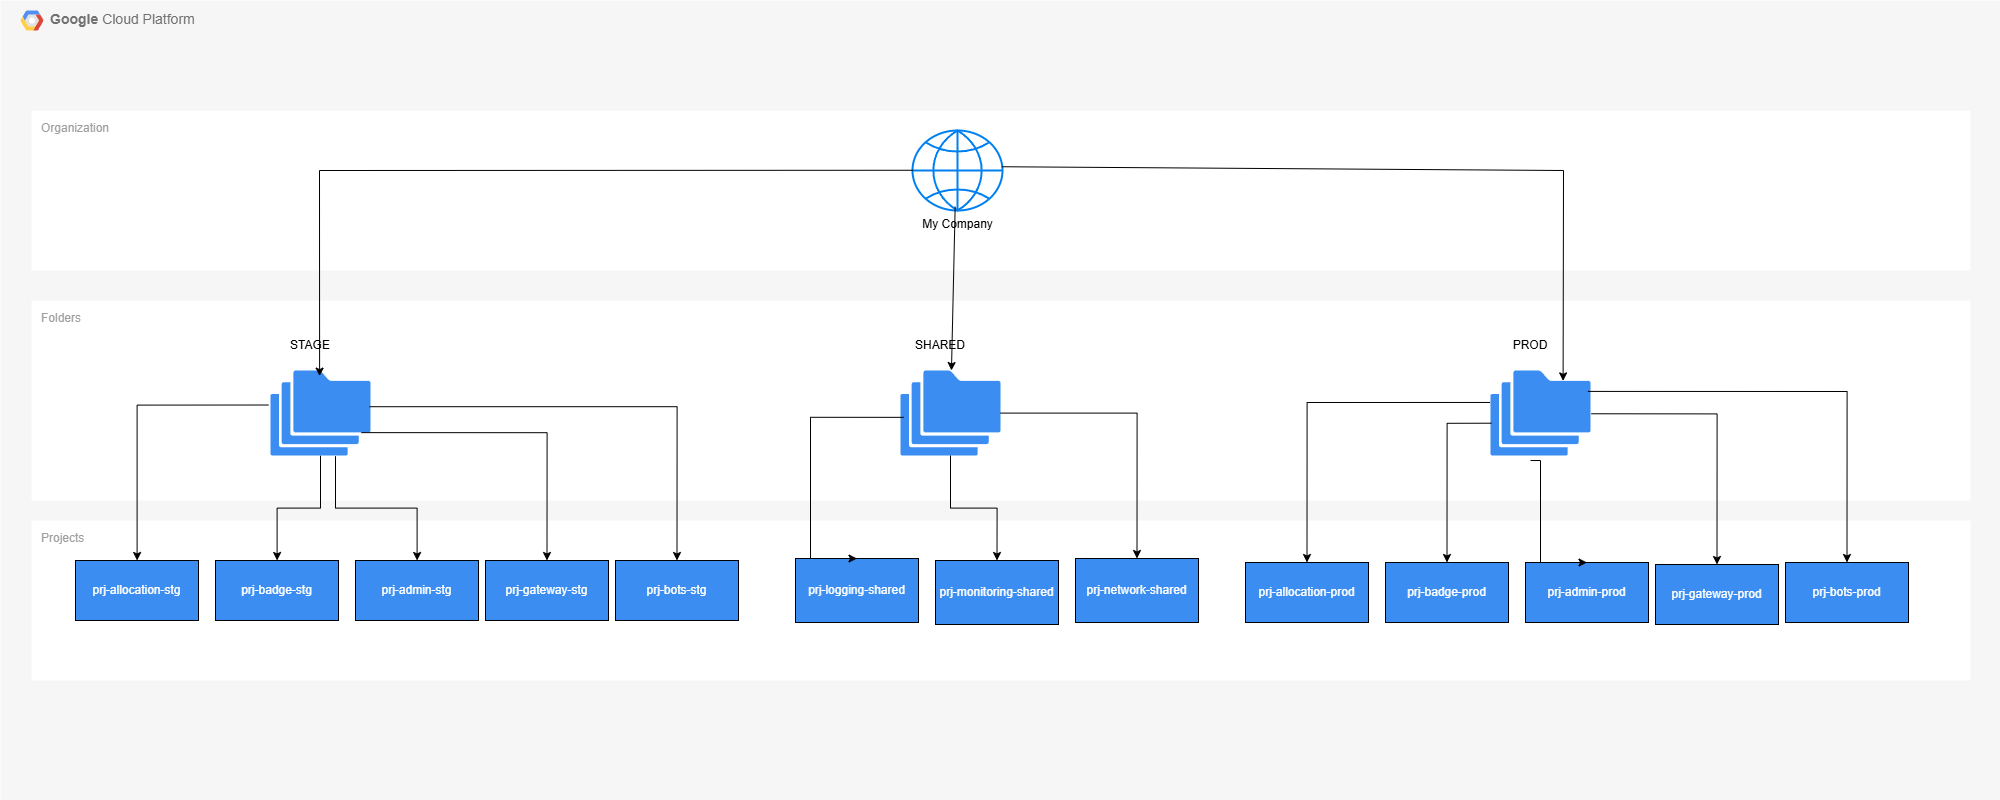

The diagram above was exported from draw.io. Its source (the exported page's mxGraphModel, read from the mxfile embedded in the PNG):
<mxGraphModel dx="1886" dy="2303" grid="1" gridSize="10" guides="1" tooltips="1" connect="1" arrows="1" fold="1" page="1" pageScale="1" pageWidth="1169" pageHeight="827" background="none" math="0" shadow="0">
  <root>
    <mxCell id="0" />
    <mxCell id="1" parent="0" />
    <mxCell id="Lif8JBEafslfNm7ranTe-1" value="&lt;b&gt;Google &lt;/b&gt;Cloud Platform" style="fillColor=#F6F6F6;strokeColor=none;shadow=0;gradientColor=none;fontSize=14;align=left;spacing=10;fontColor=#717171;9E9E9E;verticalAlign=top;spacingTop=-4;fontStyle=0;spacingLeft=40;html=1;" parent="1" vertex="1">
      <mxGeometry y="-780" width="2000" height="800" as="geometry" />
    </mxCell>
    <mxCell id="Lif8JBEafslfNm7ranTe-2" value="" style="shape=mxgraph.gcp2.google_cloud_platform;fillColor=#F6F6F6;strokeColor=none;shadow=0;gradientColor=none;" parent="Lif8JBEafslfNm7ranTe-1" vertex="1">
      <mxGeometry width="23" height="20" relative="1" as="geometry">
        <mxPoint x="20" y="10" as="offset" />
      </mxGeometry>
    </mxCell>
    <mxCell id="YHPzVWAP-KOsxFeqYcC3-77" value="Organization" style="sketch=0;points=[[0,0,0],[0.25,0,0],[0.5,0,0],[0.75,0,0],[1,0,0],[1,0.25,0],[1,0.5,0],[1,0.75,0],[1,1,0],[0.75,1,0],[0.5,1,0],[0.25,1,0],[0,1,0],[0,0.75,0],[0,0.5,0],[0,0.25,0]];rounded=1;absoluteArcSize=1;arcSize=2;html=1;strokeColor=none;gradientColor=none;shadow=0;dashed=0;fontSize=12;fontColor=#9E9E9E;align=left;verticalAlign=top;spacing=10;spacingTop=-4;whiteSpace=wrap;" vertex="1" parent="Lif8JBEafslfNm7ranTe-1">
      <mxGeometry x="31.09" y="110" width="1938.91" height="160" as="geometry" />
    </mxCell>
    <mxCell id="YHPzVWAP-KOsxFeqYcC3-78" value="Folders" style="sketch=0;points=[[0,0,0],[0.25,0,0],[0.5,0,0],[0.75,0,0],[1,0,0],[1,0.25,0],[1,0.5,0],[1,0.75,0],[1,1,0],[0.75,1,0],[0.5,1,0],[0.25,1,0],[0,1,0],[0,0.75,0],[0,0.5,0],[0,0.25,0]];rounded=1;absoluteArcSize=1;arcSize=2;html=1;strokeColor=none;gradientColor=none;shadow=0;dashed=0;fontSize=12;fontColor=#9E9E9E;align=left;verticalAlign=top;spacing=10;spacingTop=-4;whiteSpace=wrap;" vertex="1" parent="Lif8JBEafslfNm7ranTe-1">
      <mxGeometry x="31.09" y="300" width="1938.91" height="200" as="geometry" />
    </mxCell>
    <mxCell id="YHPzVWAP-KOsxFeqYcC3-79" value="Projects" style="sketch=0;points=[[0,0,0],[0.25,0,0],[0.5,0,0],[0.75,0,0],[1,0,0],[1,0.25,0],[1,0.5,0],[1,0.75,0],[1,1,0],[0.75,1,0],[0.5,1,0],[0.25,1,0],[0,1,0],[0,0.75,0],[0,0.5,0],[0,0.25,0]];rounded=1;absoluteArcSize=1;arcSize=2;html=1;strokeColor=none;gradientColor=none;shadow=0;dashed=0;fontSize=12;fontColor=#9E9E9E;align=left;verticalAlign=top;spacing=10;spacingTop=-4;whiteSpace=wrap;" vertex="1" parent="Lif8JBEafslfNm7ranTe-1">
      <mxGeometry x="31.09" y="520" width="1938.91" height="160" as="geometry" />
    </mxCell>
    <mxCell id="YHPzVWAP-KOsxFeqYcC3-18" value="" style="group" vertex="1" connectable="0" parent="1">
      <mxGeometry x="1490" y="-450" width="100" height="125" as="geometry" />
    </mxCell>
    <mxCell id="YHPzVWAP-KOsxFeqYcC3-19" value="" style="sketch=0;html=1;aspect=fixed;strokeColor=none;shadow=0;fillColor=#3B8DF1;verticalAlign=top;labelPosition=center;verticalLabelPosition=bottom;shape=mxgraph.gcp2.folders" vertex="1" parent="YHPzVWAP-KOsxFeqYcC3-18">
      <mxGeometry y="40" width="100" height="85" as="geometry" />
    </mxCell>
    <mxCell id="YHPzVWAP-KOsxFeqYcC3-21" value="PROD" style="text;html=1;align=center;verticalAlign=middle;whiteSpace=wrap;rounded=0;" vertex="1" parent="YHPzVWAP-KOsxFeqYcC3-18">
      <mxGeometry x="10" width="60" height="30" as="geometry" />
    </mxCell>
    <mxCell id="YHPzVWAP-KOsxFeqYcC3-22" value="" style="group" vertex="1" connectable="0" parent="1">
      <mxGeometry x="900" y="-450" width="100" height="125" as="geometry" />
    </mxCell>
    <mxCell id="YHPzVWAP-KOsxFeqYcC3-23" value="" style="sketch=0;html=1;aspect=fixed;strokeColor=none;shadow=0;fillColor=#3B8DF1;verticalAlign=top;labelPosition=center;verticalLabelPosition=bottom;shape=mxgraph.gcp2.folders" vertex="1" parent="YHPzVWAP-KOsxFeqYcC3-22">
      <mxGeometry y="40" width="100" height="85" as="geometry" />
    </mxCell>
    <mxCell id="YHPzVWAP-KOsxFeqYcC3-25" value="SHARED" style="text;html=1;align=center;verticalAlign=middle;whiteSpace=wrap;rounded=0;" vertex="1" parent="YHPzVWAP-KOsxFeqYcC3-22">
      <mxGeometry x="10" width="60" height="30" as="geometry" />
    </mxCell>
    <mxCell id="YHPzVWAP-KOsxFeqYcC3-40" value="My Company" style="html=1;verticalLabelPosition=bottom;align=center;labelBackgroundColor=#ffffff;verticalAlign=top;strokeWidth=2;strokeColor=#0080F0;shadow=0;dashed=0;shape=mxgraph.ios7.icons.globe;" vertex="1" parent="1">
      <mxGeometry x="912" y="-650" width="90" height="80" as="geometry" />
    </mxCell>
    <mxCell id="YHPzVWAP-KOsxFeqYcC3-41" value="prj-allocation-stg" style="whiteSpace=wrap;html=1;fillColor=#3b8df1;align=center;verticalAlign=middle;fontColor=#FFFFFF;" vertex="1" parent="1">
      <mxGeometry x="75" y="-220" width="123" height="60" as="geometry" />
    </mxCell>
    <mxCell id="YHPzVWAP-KOsxFeqYcC3-42" value="prj-badge-stg" style="whiteSpace=wrap;html=1;verticalAlign=middle;fillColor=#3B8DF1;strokeColor=default;sketch=0;shadow=0;align=center;fontColor=#FFFFFF;" vertex="1" parent="1">
      <mxGeometry x="215" y="-220" width="123" height="60" as="geometry" />
    </mxCell>
    <mxCell id="YHPzVWAP-KOsxFeqYcC3-43" value="" style="edgeStyle=orthogonalEdgeStyle;rounded=0;orthogonalLoop=1;jettySize=auto;html=1;" edge="1" parent="1" source="YHPzVWAP-KOsxFeqYcC3-5" target="YHPzVWAP-KOsxFeqYcC3-42">
      <mxGeometry relative="1" as="geometry" />
    </mxCell>
    <mxCell id="YHPzVWAP-KOsxFeqYcC3-49" value="" style="group" vertex="1" connectable="0" parent="1">
      <mxGeometry x="270" y="-450" width="100" height="125" as="geometry" />
    </mxCell>
    <mxCell id="YHPzVWAP-KOsxFeqYcC3-5" value="" style="sketch=0;html=1;aspect=fixed;strokeColor=none;shadow=0;fillColor=#3B8DF1;verticalAlign=top;labelPosition=center;verticalLabelPosition=bottom;shape=mxgraph.gcp2.folders" vertex="1" parent="YHPzVWAP-KOsxFeqYcC3-49">
      <mxGeometry y="40" width="100" height="85" as="geometry" />
    </mxCell>
    <mxCell id="YHPzVWAP-KOsxFeqYcC3-10" value="STAGE" style="text;html=1;align=center;verticalAlign=middle;whiteSpace=wrap;rounded=0;" vertex="1" parent="YHPzVWAP-KOsxFeqYcC3-49">
      <mxGeometry x="10" width="60" height="30" as="geometry" />
    </mxCell>
    <mxCell id="YHPzVWAP-KOsxFeqYcC3-50" value="prj-admin-stg" style="whiteSpace=wrap;html=1;verticalAlign=middle;fillColor=#3B8DF1;strokeColor=default;sketch=0;shadow=0;align=center;fontColor=#FFFFFF;" vertex="1" parent="1">
      <mxGeometry x="355" y="-220" width="123" height="60" as="geometry" />
    </mxCell>
    <mxCell id="YHPzVWAP-KOsxFeqYcC3-51" value="" style="edgeStyle=orthogonalEdgeStyle;rounded=0;orthogonalLoop=1;jettySize=auto;html=1;exitX=0.65;exitY=1.008;exitDx=0;exitDy=0;exitPerimeter=0;" edge="1" parent="1" target="YHPzVWAP-KOsxFeqYcC3-50" source="YHPzVWAP-KOsxFeqYcC3-5">
      <mxGeometry relative="1" as="geometry">
        <mxPoint x="490" y="-380" as="sourcePoint" />
      </mxGeometry>
    </mxCell>
    <mxCell id="YHPzVWAP-KOsxFeqYcC3-53" value="" style="edgeStyle=orthogonalEdgeStyle;rounded=0;orthogonalLoop=1;jettySize=auto;html=1;exitX=-0.021;exitY=0.406;exitDx=0;exitDy=0;exitPerimeter=0;" edge="1" parent="1" source="YHPzVWAP-KOsxFeqYcC3-5" target="YHPzVWAP-KOsxFeqYcC3-41">
      <mxGeometry relative="1" as="geometry">
        <mxPoint x="290" y="-390" as="sourcePoint" />
        <mxPoint x="320" y="-50" as="targetPoint" />
      </mxGeometry>
    </mxCell>
    <mxCell id="YHPzVWAP-KOsxFeqYcC3-54" value="prj-gateway-stg" style="whiteSpace=wrap;html=1;verticalAlign=middle;fillColor=#3B8DF1;strokeColor=default;sketch=0;shadow=0;align=center;fontColor=#FFFFFF;" vertex="1" parent="1">
      <mxGeometry x="485" y="-220" width="123" height="60" as="geometry" />
    </mxCell>
    <mxCell id="YHPzVWAP-KOsxFeqYcC3-55" value="prj-bots-stg" style="whiteSpace=wrap;html=1;verticalAlign=middle;fillColor=#3B8DF1;strokeColor=default;sketch=0;shadow=0;align=center;fontColor=#FFFFFF;" vertex="1" parent="1">
      <mxGeometry x="615" y="-220" width="123" height="60" as="geometry" />
    </mxCell>
    <mxCell id="YHPzVWAP-KOsxFeqYcC3-56" value="" style="edgeStyle=orthogonalEdgeStyle;rounded=0;orthogonalLoop=1;jettySize=auto;html=1;exitX=0.909;exitY=0.731;exitDx=0;exitDy=0;exitPerimeter=0;entryX=0.5;entryY=0;entryDx=0;entryDy=0;" edge="1" parent="1" source="YHPzVWAP-KOsxFeqYcC3-5" target="YHPzVWAP-KOsxFeqYcC3-54">
      <mxGeometry relative="1" as="geometry">
        <mxPoint x="335" y="-294" as="sourcePoint" />
        <mxPoint x="380" y="-50" as="targetPoint" />
      </mxGeometry>
    </mxCell>
    <mxCell id="YHPzVWAP-KOsxFeqYcC3-57" value="" style="edgeStyle=orthogonalEdgeStyle;rounded=0;orthogonalLoop=1;jettySize=auto;html=1;exitX=0.991;exitY=0.426;exitDx=0;exitDy=0;exitPerimeter=0;entryX=0.5;entryY=0;entryDx=0;entryDy=0;" edge="1" parent="1" source="YHPzVWAP-KOsxFeqYcC3-5" target="YHPzVWAP-KOsxFeqYcC3-55">
      <mxGeometry relative="1" as="geometry">
        <mxPoint x="361" y="-318" as="sourcePoint" />
        <mxPoint x="510" y="-50" as="targetPoint" />
      </mxGeometry>
    </mxCell>
    <mxCell id="YHPzVWAP-KOsxFeqYcC3-58" value="prj-network-shared" style="whiteSpace=wrap;html=1;verticalAlign=middle;fillColor=#3B8DF1;strokeColor=default;sketch=0;shadow=0;align=center;fontColor=#FFFFFF;" vertex="1" parent="1">
      <mxGeometry x="1075" y="-222" width="123" height="64" as="geometry" />
    </mxCell>
    <mxCell id="YHPzVWAP-KOsxFeqYcC3-59" value="" style="edgeStyle=orthogonalEdgeStyle;rounded=0;orthogonalLoop=1;jettySize=auto;html=1;entryX=0.5;entryY=0;entryDx=0;entryDy=0;" edge="1" parent="1" target="YHPzVWAP-KOsxFeqYcC3-58" source="YHPzVWAP-KOsxFeqYcC3-23">
      <mxGeometry relative="1" as="geometry">
        <mxPoint x="980" y="-350" as="sourcePoint" />
        <mxPoint x="961" y="-56" as="targetPoint" />
      </mxGeometry>
    </mxCell>
    <mxCell id="YHPzVWAP-KOsxFeqYcC3-60" value="prj-monitoring-shared" style="whiteSpace=wrap;html=1;verticalAlign=middle;fillColor=#3B8DF1;strokeColor=default;sketch=0;shadow=0;align=center;fontColor=#FFFFFF;" vertex="1" parent="1">
      <mxGeometry x="935" y="-220" width="123" height="64" as="geometry" />
    </mxCell>
    <mxCell id="YHPzVWAP-KOsxFeqYcC3-61" value="prj-logging-shared" style="whiteSpace=wrap;html=1;verticalAlign=middle;fillColor=#3B8DF1;strokeColor=default;sketch=0;shadow=0;align=center;fontColor=#FFFFFF;" vertex="1" parent="1">
      <mxGeometry x="795" y="-222" width="123" height="64" as="geometry" />
    </mxCell>
    <mxCell id="YHPzVWAP-KOsxFeqYcC3-62" style="edgeStyle=orthogonalEdgeStyle;rounded=0;orthogonalLoop=1;jettySize=auto;html=1;entryX=0.5;entryY=0;entryDx=0;entryDy=0;" edge="1" parent="1" source="YHPzVWAP-KOsxFeqYcC3-23" target="YHPzVWAP-KOsxFeqYcC3-60">
      <mxGeometry relative="1" as="geometry">
        <mxPoint x="990" y="-490" as="targetPoint" />
      </mxGeometry>
    </mxCell>
    <mxCell id="YHPzVWAP-KOsxFeqYcC3-63" style="edgeStyle=orthogonalEdgeStyle;rounded=0;orthogonalLoop=1;jettySize=auto;html=1;entryX=0.5;entryY=0;entryDx=0;entryDy=0;exitX=0.032;exitY=0.551;exitDx=0;exitDy=0;exitPerimeter=0;" edge="1" parent="1" source="YHPzVWAP-KOsxFeqYcC3-23" target="YHPzVWAP-KOsxFeqYcC3-61">
      <mxGeometry relative="1" as="geometry">
        <mxPoint x="960" y="-50" as="targetPoint" />
        <mxPoint x="890" y="-315" as="sourcePoint" />
        <Array as="points">
          <mxPoint x="810" y="-363" />
        </Array>
      </mxGeometry>
    </mxCell>
    <mxCell id="YHPzVWAP-KOsxFeqYcC3-64" value="prj-allocation-prod" style="whiteSpace=wrap;html=1;fillColor=#3b8df1;align=center;verticalAlign=middle;fontColor=#FFFFFF;" vertex="1" parent="1">
      <mxGeometry x="1245" y="-218" width="123" height="60" as="geometry" />
    </mxCell>
    <mxCell id="YHPzVWAP-KOsxFeqYcC3-65" value="prj-badge-prod" style="whiteSpace=wrap;html=1;verticalAlign=middle;fillColor=#3B8DF1;strokeColor=default;sketch=0;shadow=0;align=center;fontColor=#FFFFFF;" vertex="1" parent="1">
      <mxGeometry x="1385" y="-218" width="123" height="60" as="geometry" />
    </mxCell>
    <mxCell id="YHPzVWAP-KOsxFeqYcC3-66" value="prj-admin-prod" style="whiteSpace=wrap;html=1;verticalAlign=middle;fillColor=#3B8DF1;strokeColor=default;sketch=0;shadow=0;align=center;fontColor=#FFFFFF;" vertex="1" parent="1">
      <mxGeometry x="1525" y="-218" width="123" height="60" as="geometry" />
    </mxCell>
    <mxCell id="YHPzVWAP-KOsxFeqYcC3-67" value="prj-gateway-prod" style="whiteSpace=wrap;html=1;verticalAlign=middle;fillColor=#3B8DF1;strokeColor=default;sketch=0;shadow=0;align=center;fontColor=#FFFFFF;" vertex="1" parent="1">
      <mxGeometry x="1655" y="-216" width="123" height="60" as="geometry" />
    </mxCell>
    <mxCell id="YHPzVWAP-KOsxFeqYcC3-68" value="prj-bots-prod" style="whiteSpace=wrap;html=1;verticalAlign=middle;fillColor=#3B8DF1;strokeColor=default;sketch=0;shadow=0;fontColor=#FFFFFF;" vertex="1" parent="1">
      <mxGeometry x="1785" y="-218" width="123" height="60" as="geometry" />
    </mxCell>
    <mxCell id="YHPzVWAP-KOsxFeqYcC3-69" value="" style="edgeStyle=orthogonalEdgeStyle;rounded=0;orthogonalLoop=1;jettySize=auto;html=1;exitX=0.974;exitY=0.246;exitDx=0;exitDy=0;exitPerimeter=0;entryX=0.5;entryY=0;entryDx=0;entryDy=0;" edge="1" parent="1" source="YHPzVWAP-KOsxFeqYcC3-19" target="YHPzVWAP-KOsxFeqYcC3-68">
      <mxGeometry relative="1" as="geometry">
        <mxPoint x="1710" y="-364" as="sourcePoint" />
        <mxPoint x="1830" y="-250" as="targetPoint" />
      </mxGeometry>
    </mxCell>
    <mxCell id="YHPzVWAP-KOsxFeqYcC3-70" value="" style="edgeStyle=orthogonalEdgeStyle;rounded=0;orthogonalLoop=1;jettySize=auto;html=1;entryX=0.5;entryY=0;entryDx=0;entryDy=0;exitX=1.009;exitY=0.509;exitDx=0;exitDy=0;exitPerimeter=0;" edge="1" parent="1" source="YHPzVWAP-KOsxFeqYcC3-19" target="YHPzVWAP-KOsxFeqYcC3-67">
      <mxGeometry relative="1" as="geometry">
        <mxPoint x="1580" y="-364" as="sourcePoint" />
        <mxPoint x="1670" y="-58" as="targetPoint" />
      </mxGeometry>
    </mxCell>
    <mxCell id="YHPzVWAP-KOsxFeqYcC3-71" value="" style="edgeStyle=orthogonalEdgeStyle;rounded=0;orthogonalLoop=1;jettySize=auto;html=1;entryX=0.5;entryY=0;entryDx=0;entryDy=0;exitX=0.4;exitY=1.059;exitDx=0;exitDy=0;exitPerimeter=0;" edge="1" parent="1" source="YHPzVWAP-KOsxFeqYcC3-19" target="YHPzVWAP-KOsxFeqYcC3-66">
      <mxGeometry relative="1" as="geometry">
        <mxPoint x="1510" y="-290" as="sourcePoint" />
        <mxPoint x="1540" y="-58" as="targetPoint" />
        <Array as="points">
          <mxPoint x="1540" y="-320" />
        </Array>
      </mxGeometry>
    </mxCell>
    <mxCell id="YHPzVWAP-KOsxFeqYcC3-72" value="" style="edgeStyle=orthogonalEdgeStyle;rounded=0;orthogonalLoop=1;jettySize=auto;html=1;entryX=0.5;entryY=0;entryDx=0;entryDy=0;exitX=0.009;exitY=0.62;exitDx=0;exitDy=0;exitPerimeter=0;" edge="1" parent="1" source="YHPzVWAP-KOsxFeqYcC3-19" target="YHPzVWAP-KOsxFeqYcC3-65">
      <mxGeometry relative="1" as="geometry">
        <mxPoint x="1310" y="-364" as="sourcePoint" />
        <mxPoint x="1400" y="-58" as="targetPoint" />
      </mxGeometry>
    </mxCell>
    <mxCell id="YHPzVWAP-KOsxFeqYcC3-73" value="" style="edgeStyle=orthogonalEdgeStyle;rounded=0;orthogonalLoop=1;jettySize=auto;html=1;entryX=0.5;entryY=0;entryDx=0;entryDy=0;exitX=-0.004;exitY=0.376;exitDx=0;exitDy=0;exitPerimeter=0;" edge="1" parent="1" source="YHPzVWAP-KOsxFeqYcC3-19" target="YHPzVWAP-KOsxFeqYcC3-64">
      <mxGeometry relative="1" as="geometry">
        <mxPoint x="1169" y="-370" as="sourcePoint" />
        <mxPoint x="1259" y="-64" as="targetPoint" />
      </mxGeometry>
    </mxCell>
    <mxCell id="YHPzVWAP-KOsxFeqYcC3-74" value="" style="endArrow=classic;html=1;rounded=0;entryX=0.491;entryY=0.066;entryDx=0;entryDy=0;entryPerimeter=0;exitX=0.003;exitY=0.497;exitDx=0;exitDy=0;exitPerimeter=0;" edge="1" parent="1" source="YHPzVWAP-KOsxFeqYcC3-40" target="YHPzVWAP-KOsxFeqYcC3-5">
      <mxGeometry width="50" height="50" relative="1" as="geometry">
        <mxPoint x="904" y="-610" as="sourcePoint" />
        <mxPoint x="1150" y="-520" as="targetPoint" />
        <Array as="points">
          <mxPoint x="319" y="-610" />
        </Array>
      </mxGeometry>
    </mxCell>
    <mxCell id="YHPzVWAP-KOsxFeqYcC3-75" value="" style="endArrow=classic;html=1;rounded=0;entryX=0.726;entryY=0.122;entryDx=0;entryDy=0;entryPerimeter=0;exitX=0.993;exitY=0.453;exitDx=0;exitDy=0;exitPerimeter=0;" edge="1" parent="1" source="YHPzVWAP-KOsxFeqYcC3-40" target="YHPzVWAP-KOsxFeqYcC3-19">
      <mxGeometry width="50" height="50" relative="1" as="geometry">
        <mxPoint x="940" y="-470" as="sourcePoint" />
        <mxPoint x="990" y="-520" as="targetPoint" />
        <Array as="points">
          <mxPoint x="1563" y="-610" />
        </Array>
      </mxGeometry>
    </mxCell>
    <mxCell id="YHPzVWAP-KOsxFeqYcC3-76" value="" style="endArrow=classic;html=1;rounded=0;exitX=0.474;exitY=0.953;exitDx=0;exitDy=0;exitPerimeter=0;" edge="1" parent="1" source="YHPzVWAP-KOsxFeqYcC3-40" target="YHPzVWAP-KOsxFeqYcC3-23">
      <mxGeometry width="50" height="50" relative="1" as="geometry">
        <mxPoint x="940" y="-470" as="sourcePoint" />
        <mxPoint x="990" y="-520" as="targetPoint" />
      </mxGeometry>
    </mxCell>
  </root>
</mxGraphModel>